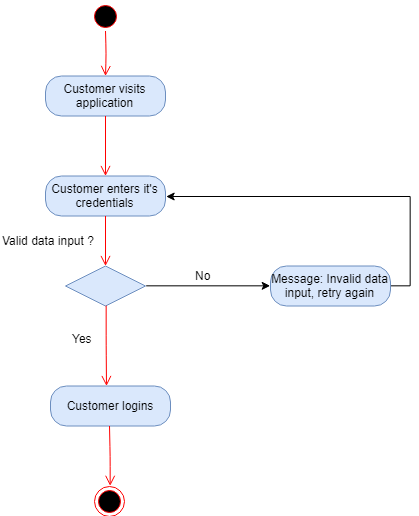

The diagram above was exported from draw.io. Its source (the exported page's mxGraphModel, read from the mxfile embedded in the PNG):
<mxGraphModel dx="1005" dy="515" grid="1" gridSize="10" guides="1" tooltips="1" connect="1" arrows="1" fold="1" page="1" pageScale="1" pageWidth="850" pageHeight="1100" math="0" shadow="0">
  <root>
    <mxCell id="0" />
    <mxCell id="1" parent="0" />
    <mxCell id="2" value="" style="ellipse;html=1;shape=startState;fillColor=#000000;strokeColor=#ff0000;" vertex="1" parent="1">
      <mxGeometry x="390" y="85.5" width="30" height="30" as="geometry" />
    </mxCell>
    <mxCell id="3" value="" style="edgeStyle=orthogonalEdgeStyle;html=1;verticalAlign=bottom;endArrow=open;endSize=8;strokeColor=#ff0000;" edge="1" source="2" parent="1">
      <mxGeometry relative="1" as="geometry">
        <mxPoint x="405" y="160.5" as="targetPoint" />
      </mxGeometry>
    </mxCell>
    <mxCell id="4" value="Customer visits application" style="rounded=1;whiteSpace=wrap;html=1;arcSize=40;fillColor=#dae8fc;strokeColor=#6c8ebf;" vertex="1" parent="1">
      <mxGeometry x="345" y="160.5" width="120" height="40" as="geometry" />
    </mxCell>
    <mxCell id="5" value="" style="edgeStyle=orthogonalEdgeStyle;html=1;verticalAlign=bottom;endArrow=open;endSize=8;strokeColor=#ff0000;" edge="1" source="4" parent="1">
      <mxGeometry relative="1" as="geometry">
        <mxPoint x="405" y="260.5" as="targetPoint" />
      </mxGeometry>
    </mxCell>
    <mxCell id="6" value="Customer enters it's credentials" style="rounded=1;whiteSpace=wrap;html=1;arcSize=40;fillColor=#dae8fc;strokeColor=#6c8ebf;" vertex="1" parent="1">
      <mxGeometry x="345" y="260.5" width="120" height="40" as="geometry" />
    </mxCell>
    <mxCell id="7" value="" style="edgeStyle=orthogonalEdgeStyle;html=1;verticalAlign=bottom;endArrow=open;endSize=8;strokeColor=#ff0000;" edge="1" source="6" parent="1">
      <mxGeometry relative="1" as="geometry">
        <mxPoint x="405" y="350.5" as="targetPoint" />
      </mxGeometry>
    </mxCell>
    <mxCell id="8" style="edgeStyle=orthogonalEdgeStyle;rounded=0;orthogonalLoop=1;jettySize=auto;html=1;exitX=1;exitY=0.5;exitDx=0;exitDy=0;entryX=0;entryY=0.5;entryDx=0;entryDy=0;" edge="1" source="9" target="12" parent="1">
      <mxGeometry relative="1" as="geometry" />
    </mxCell>
    <mxCell id="9" value="" style="rhombus;whiteSpace=wrap;html=1;fillColor=#dae8fc;strokeColor=#6c8ebf;" vertex="1" parent="1">
      <mxGeometry x="365" y="350.5" width="80" height="40" as="geometry" />
    </mxCell>
    <mxCell id="10" value="" style="edgeStyle=orthogonalEdgeStyle;html=1;align=left;verticalAlign=top;endArrow=open;endSize=8;strokeColor=#ff0000;" edge="1" source="9" parent="1">
      <mxGeometry x="-1" relative="1" as="geometry">
        <mxPoint x="406" y="470.5" as="targetPoint" />
      </mxGeometry>
    </mxCell>
    <mxCell id="11" style="edgeStyle=orthogonalEdgeStyle;rounded=0;orthogonalLoop=1;jettySize=auto;html=1;exitX=1;exitY=0.5;exitDx=0;exitDy=0;entryX=1;entryY=0.5;entryDx=0;entryDy=0;" edge="1" source="12" target="6" parent="1">
      <mxGeometry relative="1" as="geometry" />
    </mxCell>
    <mxCell id="12" value="Message: Invalid data input, retry again" style="rounded=1;whiteSpace=wrap;html=1;arcSize=40;fillColor=#dae8fc;strokeColor=#6c8ebf;" vertex="1" parent="1">
      <mxGeometry x="570" y="350.5" width="120" height="40" as="geometry" />
    </mxCell>
    <mxCell id="13" value="No" style="text;html=1;resizable=0;points=[];autosize=1;align=left;verticalAlign=top;spacingTop=-4;" vertex="1" parent="1">
      <mxGeometry x="492.5" y="350.5" width="30" height="20" as="geometry" />
    </mxCell>
    <mxCell id="14" value="Valid data input ?&amp;nbsp;" style="text;html=1;resizable=0;points=[];autosize=1;align=left;verticalAlign=top;spacingTop=-4;" vertex="1" parent="1">
      <mxGeometry x="300" y="315.5" width="110" height="20" as="geometry" />
    </mxCell>
    <mxCell id="15" value="Yes" style="text;html=1;resizable=0;points=[];autosize=1;align=left;verticalAlign=top;spacingTop=-4;" vertex="1" parent="1">
      <mxGeometry x="370" y="413.5" width="40" height="20" as="geometry" />
    </mxCell>
    <mxCell id="16" value="Customer logins" style="rounded=1;whiteSpace=wrap;html=1;arcSize=40;fillColor=#dae8fc;strokeColor=#6c8ebf;" vertex="1" parent="1">
      <mxGeometry x="350" y="470.5" width="120" height="40" as="geometry" />
    </mxCell>
    <mxCell id="17" value="" style="edgeStyle=orthogonalEdgeStyle;html=1;verticalAlign=bottom;endArrow=open;endSize=8;strokeColor=#ff0000;entryX=0.5;entryY=0;entryDx=0;entryDy=0;" edge="1" target="18" parent="1">
      <mxGeometry relative="1" as="geometry">
        <mxPoint x="410" y="570.5" as="targetPoint" />
        <mxPoint x="409" y="510.5" as="sourcePoint" />
      </mxGeometry>
    </mxCell>
    <mxCell id="18" value="" style="ellipse;html=1;shape=endState;fillColor=#000000;strokeColor=#ff0000;" vertex="1" parent="1">
      <mxGeometry x="394" y="570.5" width="30" height="30" as="geometry" />
    </mxCell>
  </root>
</mxGraphModel>